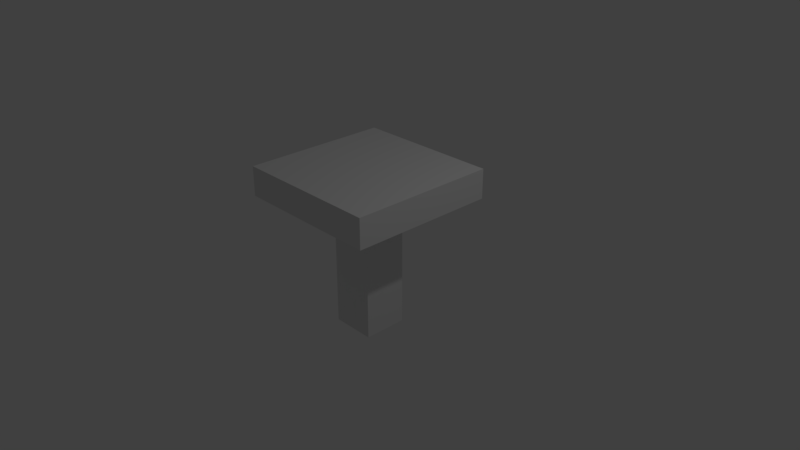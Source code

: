 # Source: central_mirror.blend  (saved by Blender 2.79.0; exported with 4.5.12 LTS)
import bpy
from mathutils import Matrix  # noqa: F401  (used for matrix-valued properties, if any)

bpy.ops.wm.read_factory_settings(use_empty=True)
scene = bpy.context.scene
scene.name = 'Scene'

# ---- collections
col_collection_1 = bpy.data.collections.new('Collection 1'); scene.collection.children.link(col_collection_1)

# ---- materials (node trees are filled in below, after node groups)
mat_material = bpy.data.materials.new('Material')
mat_material.alpha_threshold = 0.0
mat_material.use_transparent_shadow = False
mat_material.roughness = 0.5
mat_material.line_color = (0.0, 0.0, 0.0, 1.0)

# ---- material node trees

# ---- world
world_world = bpy.data.worlds.new('World'); scene.world = world_world
world_world.color = (0.05088, 0.05088, 0.05088)
world_world.use_sun_shadow = False
world_world.sun_shadow_jitter_overblur = 0.0
world_world.cycles.sampling_method = 'MANUAL'

# ---- cameras
cam_camera = bpy.data.cameras.new('Camera')
cam_camera.clip_end = 100.0
cam_camera.lens = 35.0
cam_camera.sensor_width = 32.0
cam_camera.sensor_height = 18.0
cam_camera.ortho_scale = 7.314
cam_camera.dof.focus_distance = 0.0
cam_camera.dof.aperture_fstop = 128.0

# ---- lights
light_lamp = bpy.data.lights.new('Lamp', 'POINT')
light_lamp.transmission_factor = 0.0
light_lamp.cutoff_distance = 30.0
light_lamp.energy = 100.0
light_lamp.shadow_buffer_clip_start = 1.001
light_lamp.shadow_soft_size = 0.1
light_lamp.shadow_maximum_resolution = 0.006
light_lamp.use_absolute_resolution = True

# ---- meshes
me_cube_001 = bpy.data.meshes.new('Cube.001')
me_cube_001.from_pydata([(-1.0, -1.0, -1.0), (-1.0, -1.0, 1.0), (-1.0, 1.0, -1.0), (-1.0, 1.0, 1.0), (1.0, -1.0, -1.0), (1.0, -1.0, 1.0), (1.0, 1.0, -1.0), (1.0, 1.0, 1.0)], [], [(0, 1, 3, 2), (2, 3, 7, 6), (6, 7, 5, 4), (4, 5, 1, 0), (2, 6, 4, 0), (7, 3, 1, 5)])
me_cube_001.use_remesh_preserve_volume = False
me_cube_001.use_remesh_preserve_attributes = False
me_cube_001.use_mirror_vertex_groups = False
me_cube_001.update()
me_cube = bpy.data.meshes.new('Cube')
me_cube.from_pydata([(1.0, 1.0, -1.0), (1.0, -1.0, -1.0), (-1.0, -1.0, -1.0), (-1.0, 1.0, -1.0), (1.0, 1.0, 1.0), (1.0, -1.0, 1.0), (-1.0, -1.0, 1.0), (-1.0, 1.0, 1.0)], [], [(0, 1, 2, 3), (4, 7, 6, 5), (0, 4, 5, 1), (1, 5, 6, 2), (2, 6, 7, 3), (4, 0, 3, 7)])
me_cube.materials.append(mat_material)
me_cube.use_remesh_preserve_volume = False
me_cube.use_remesh_preserve_attributes = False
me_cube.use_mirror_vertex_groups = False
me_cube.update()

# ---- objects
ob_cube_001 = bpy.data.objects.new('Cube.001', me_cube_001)
ob_cube = bpy.data.objects.new('Cube', me_cube)
ob_lamp = bpy.data.objects.new('Lamp', light_lamp)
ob_camera = bpy.data.objects.new('Camera', cam_camera)

# ---- transforms, parenting, visibility, modifiers, constraints
ob_cube_001.location = (0.0, 0.0, 0.0)
ob_cube_001.scale = (0.3, 0.3, 1.0)
ob_cube_001.lineart.crease_threshold = 0.0
ob_cube.location = (0.0, 0.0, 1.0)
ob_cube.scale = (1.0, 1.0, 0.2)
ob_cube.lock_rotations_4d = False
ob_cube.empty_display_type = 'ARROWS'
ob_cube.lineart.crease_threshold = 0.0
ob_lamp.location = (4.076, 1.005, 5.904)
ob_lamp.rotation_euler = (0.6503, 0.05522, 1.866)
ob_lamp.lock_rotations_4d = False
ob_lamp.empty_display_type = 'ARROWS'
ob_lamp.color = (0.0, 0.0, 0.0, 0.0)
ob_lamp.lineart.crease_threshold = 0.0
ob_camera.location = (7.481, -6.508, 5.344)
ob_camera.rotation_euler = (1.109, 0.0, 0.8149)
ob_camera.lock_rotations_4d = False
ob_camera.empty_display_type = 'ARROWS'
ob_camera.color = (0.0, 0.0, 0.0, 0.0)
ob_camera.display_type = 'WIRE'
ob_camera.lineart.crease_threshold = 0.0

# ---- collection membership
col_collection_1.objects.link(ob_cube_001)
col_collection_1.objects.link(ob_cube)
col_collection_1.objects.link(ob_lamp)
col_collection_1.objects.link(ob_camera)

# ---- scene / render settings (as saved in the file)
scene.camera = ob_camera
scene.frame_start = 1; scene.frame_end = 250; scene.frame_set(1)
scene.render.engine = 'BLENDER_EEVEE_NEXT'
scene.render.resolution_percentage = 50
scene.render.dither_intensity = 0.0
scene.cycles.use_denoising = False
scene.cycles.samples = 128
scene.cycles.sampling_pattern = 'TABULATED_SOBOL'
scene.cycles.light_sampling_threshold = 0.0
scene.cycles.use_adaptive_sampling = False
scene.cycles.use_light_tree = False
scene.cycles.blur_glossy = 0.0
scene.cycles.sample_clamp_indirect = 0.0
scene.view_settings.view_transform = 'Standard'
bpy.context.view_layer.update()
